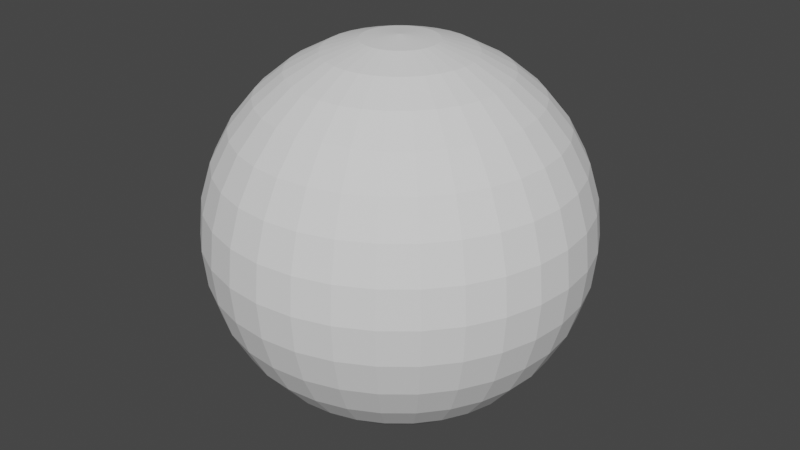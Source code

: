 # Source: EsferaReal.blend  (saved by Blender 3.6.13; exported with 4.5.12 LTS)
import bpy
from mathutils import Matrix  # noqa: F401  (used for matrix-valued properties, if any)

bpy.ops.wm.read_factory_settings(use_empty=True)
scene = bpy.context.scene
scene.name = 'Scene'

# ---- collections
col_collection = bpy.data.collections.new('Collection'); scene.collection.children.link(col_collection)

# ---- world
world_world = bpy.data.worlds.new('World'); scene.world = world_world
world_world.use_nodes = True; world_world.node_tree.nodes.clear()
_N = world_world.node_tree.nodes; _L = world_world.node_tree.links
n0 = _N.new('ShaderNodeOutputWorld'); n0.name = 'World Output'; n0.location = (300, 300)
n1 = _N.new('ShaderNodeBackground'); n1.name = 'Background'; n1.location = (10, 300)
n1.inputs[0].default_value = (0.05088, 0.05088, 0.05088, 1.0)
_L.new(n1.outputs[0], n0.inputs[0])
n0.is_active_output = True
world_world.color = (0.05088, 0.05088, 0.05088)
world_world.use_sun_shadow = False
world_world.sun_shadow_jitter_overblur = 0.0

# ---- meshes
me_esfera = bpy.data.meshes.new('Esfera')
me_esfera.from_pydata([(0.0, 0.5556, 0.8315), (0.0, 0.8315, 0.5556), (0.0, 0.9808, 0.1951), (0.0, 1.0, 0.0), (0.0, 0.9808, -0.1951), (0.0, 0.8315, -0.5556), (0.03806, 0.1913, 0.9808), (0.07466, 0.3753, 0.9239), (0.1084, 0.5449, 0.8315), (0.1379, 0.6935, 0.7071), (0.1622, 0.8155, 0.5556), (0.1802, 0.9061, 0.3827), (0.1913, 0.9619, 0.1951), (0.1951, 0.9808, 0.0), (0.1913, 0.9619, -0.1951), (0.1802, 0.9061, -0.3827), (0.1622, 0.8155, -0.5556), (0.1379, 0.6935, -0.7071), (0.1084, 0.5449, -0.8315), (0.07466, 0.3753, -0.9239), (0.03806, 0.1913, -0.9808), (0.07466, 0.1802, 0.9808), (0.1464, 0.3536, 0.9239), (0.2126, 0.5133, 0.8315), (0.2706, 0.6533, 0.7071), (0.3182, 0.7682, 0.5556), (0.3536, 0.8536, 0.3827), (0.3753, 0.9061, 0.1951), (0.3827, 0.9239, 0.0), (0.3753, 0.9061, -0.1951), (0.3536, 0.8536, -0.3827), (0.3182, 0.7682, -0.5556), (0.2706, 0.6533, -0.7071), (0.2126, 0.5133, -0.8315), (0.1464, 0.3536, -0.9239), (0.07466, 0.1802, -0.9808), (0.1084, 0.1622, 0.9808), (0.2126, 0.3182, 0.9239), (0.3087, 0.4619, 0.8315), (0.3928, 0.5879, 0.7071), (0.4619, 0.6913, 0.5556), (0.5133, 0.7682, 0.3827), (0.5449, 0.8155, 0.1951), (0.5556, 0.8315, 0.0), (0.5449, 0.8155, -0.1951), (0.5133, 0.7682, -0.3827), (0.4619, 0.6913, -0.5556), (0.3928, 0.5879, -0.7071), (0.3087, 0.4619, -0.8315), (0.2126, 0.3182, -0.9239), (0.1084, 0.1622, -0.9808), (0.1379, 0.1379, 0.9808), (0.2706, 0.2706, 0.9239), (0.3928, 0.3928, 0.8315), (0.5, 0.5, 0.7071), (0.5879, 0.5879, 0.5556), (0.6533, 0.6533, 0.3827), (0.6935, 0.6935, 0.1951), (0.7071, 0.7071, 0.0), (0.6935, 0.6935, -0.1951), (0.6533, 0.6533, -0.3827), (0.5879, 0.5879, -0.5556), (0.5, 0.5, -0.7071), (0.3928, 0.3928, -0.8315), (0.2706, 0.2706, -0.9239), (0.1379, 0.1379, -0.9808), (0.1622, 0.1084, 0.9808), (0.3182, 0.2126, 0.9239), (0.4619, 0.3087, 0.8315), (0.5879, 0.3928, 0.7071), (0.6913, 0.4619, 0.5556), (0.7682, 0.5133, 0.3827), (0.8155, 0.5449, 0.1951), (0.8315, 0.5556, 0.0), (0.8155, 0.5449, -0.1951), (0.7682, 0.5133, -0.3827), (0.6913, 0.4619, -0.5556), (0.5879, 0.3928, -0.7071), (0.4619, 0.3087, -0.8315), (0.3182, 0.2126, -0.9239), (0.1622, 0.1084, -0.9808), (0.0, 0.0, 1.0), (0.1802, 0.07466, 0.9808), (0.3536, 0.1464, 0.9239), (0.5133, 0.2126, 0.8315), (0.6533, 0.2706, 0.7071), (0.7682, 0.3182, 0.5556), (0.8536, 0.3536, 0.3827), (0.9061, 0.3753, 0.1951), (0.9239, 0.3827, 0.0), (0.9061, 0.3753, -0.1951), (0.8536, 0.3536, -0.3827), (0.7682, 0.3182, -0.5556), (0.6533, 0.2706, -0.7071), (0.5133, 0.2126, -0.8315), (0.3536, 0.1464, -0.9239), (0.1802, 0.07466, -0.9808), (0.1913, 0.03806, 0.9808), (0.3753, 0.07466, 0.9239), (0.5449, 0.1084, 0.8315), (0.6935, 0.1379, 0.7071), (0.8155, 0.1622, 0.5556), (0.9061, 0.1802, 0.3827), (0.9619, 0.1913, 0.1951), (0.9808, 0.1951, 0.0), (0.9619, 0.1913, -0.1951), (0.9061, 0.1802, -0.3827), (0.8155, 0.1622, -0.5556), (0.6935, 0.1379, -0.7071), (0.5449, 0.1084, -0.8315), (0.3753, 0.07466, -0.9239), (0.1913, 0.03806, -0.9808), (0.1951, -1.118e-08, 0.9808), (0.3827, -2.235e-08, 0.9239), (0.5556, -5.215e-08, 0.8315), (0.7071, 1.49e-08, 0.7071), (0.8315, -8.941e-08, 0.5556), (0.9239, 4.47e-08, 0.3827), (0.9808, -8.941e-08, 0.1951), (1.0, -1.639e-07, 0.0), (0.9808, -8.941e-08, -0.1951), (0.9239, 4.47e-08, -0.3827), (0.8315, -8.941e-08, -0.5556), (0.7071, 1.49e-08, -0.7071), (0.5556, -5.215e-08, -0.8315), (0.3827, -2.235e-08, -0.9239), (0.1951, -1.118e-08, -0.9808), (0.1913, -0.03806, 0.9808), (0.3753, -0.07466, 0.9239), (0.5449, -0.1084, 0.8315), (0.6935, -0.1379, 0.7071), (0.8155, -0.1622, 0.5556), (0.9061, -0.1802, 0.3827), (0.9619, -0.1913, 0.1951), (0.9808, -0.1951, 0.0), (0.9619, -0.1913, -0.1951), (0.9061, -0.1802, -0.3827), (0.8155, -0.1622, -0.5556), (0.6935, -0.1379, -0.7071), (0.5449, -0.1084, -0.8315), (0.3753, -0.07466, -0.9239), (0.1913, -0.03806, -0.9808), (0.1802, -0.07466, 0.9808), (0.3536, -0.1464, 0.9239), (0.5133, -0.2126, 0.8315), (0.6533, -0.2706, 0.7071), (0.7682, -0.3182, 0.5556), (0.8536, -0.3536, 0.3827), (0.9061, -0.3753, 0.1951), (0.9239, -0.3827, 0.0), (0.9061, -0.3753, -0.1951), (0.8536, -0.3536, -0.3827), (0.7682, -0.3182, -0.5556), (0.6533, -0.2706, -0.7071), (0.5133, -0.2126, -0.8315), (0.3536, -0.1464, -0.9239), (0.1802, -0.07466, -0.9808), (0.1622, -0.1084, 0.9808), (0.3182, -0.2126, 0.9239), (0.4619, -0.3087, 0.8315), (0.5879, -0.3928, 0.7071), (0.6913, -0.4619, 0.5556), (0.7682, -0.5133, 0.3827), (0.8155, -0.5449, 0.1951), (0.8315, -0.5556, 0.0), (0.8155, -0.5449, -0.1951), (0.7682, -0.5133, -0.3827), (0.6913, -0.4619, -0.5556), (0.5879, -0.3928, -0.7071), (0.4619, -0.3087, -0.8315), (0.3182, -0.2126, -0.9239), (0.1622, -0.1084, -0.9808), (0.1379, -0.1379, 0.9808), (0.2706, -0.2706, 0.9239), (0.3928, -0.3928, 0.8315), (0.5, -0.5, 0.7071), (0.5879, -0.5879, 0.5556), (0.6533, -0.6533, 0.3827), (0.6935, -0.6935, 0.1951), (0.7071, -0.7071, 0.0), (0.6935, -0.6935, -0.1951), (0.6533, -0.6533, -0.3827), (0.5879, -0.5879, -0.5556), (0.5, -0.5, -0.7071), (0.3928, -0.3928, -0.8315), (0.2706, -0.2706, -0.9239), (0.1379, -0.1379, -0.9808), (0.1084, -0.1622, 0.9808), (0.2126, -0.3182, 0.9239), (0.3087, -0.4619, 0.8315), (0.3928, -0.5879, 0.7071), (0.4619, -0.6913, 0.5556), (0.5133, -0.7682, 0.3827), (0.5449, -0.8155, 0.1951), (0.5556, -0.8315, 0.0), (0.5449, -0.8155, -0.1951), (0.5133, -0.7682, -0.3827), (0.4619, -0.6913, -0.5556), (0.3928, -0.5879, -0.7071), (0.3087, -0.4619, -0.8315), (0.2126, -0.3182, -0.9239), (0.1084, -0.1622, -0.9808), (0.07466, -0.1802, 0.9808), (0.1464, -0.3536, 0.9239), (0.2126, -0.5133, 0.8315), (0.2706, -0.6533, 0.7071), (0.3182, -0.7682, 0.5556), (0.3536, -0.8536, 0.3827), (0.3753, -0.9061, 0.1951), (0.3827, -0.9239, 0.0), (0.3753, -0.9061, -0.1951), (0.3536, -0.8536, -0.3827), (0.3182, -0.7682, -0.5556), (0.2706, -0.6533, -0.7071), (0.2126, -0.5133, -0.8315), (0.1464, -0.3536, -0.9239), (0.07466, -0.1802, -0.9808), (0.03806, -0.1913, 0.9808), (0.07466, -0.3753, 0.9239), (0.1084, -0.5449, 0.8315), (0.1379, -0.6935, 0.7071), (0.1622, -0.8155, 0.5556), (0.1802, -0.9061, 0.3827), (0.1913, -0.9619, 0.1951), (0.1951, -0.9808, 0.0), (0.1913, -0.9619, -0.1951), (0.1802, -0.9061, -0.3827), (0.1622, -0.8155, -0.5556), (0.1379, -0.6935, -0.7071), (0.1084, -0.5449, -0.8315), (0.07466, -0.3753, -0.9239), (0.03806, -0.1913, -0.9808), (-7.451e-09, -0.1951, 0.9808), (-5.215e-08, -0.3827, 0.9239), (-9.686e-08, -0.5556, 0.8315), (-1.49e-08, -0.7071, 0.7071), (-1.043e-07, -0.8315, 0.5556), (2.98e-08, -0.9239, 0.3827), (-1.341e-07, -0.9808, 0.1951), (-3.278e-07, -1.0, 0.0), (-1.341e-07, -0.9808, -0.1951), (2.98e-08, -0.9239, -0.3827), (-1.043e-07, -0.8315, -0.5556), (-1.49e-08, -0.7071, -0.7071), (-9.686e-08, -0.5556, -0.8315), (-5.215e-08, -0.3827, -0.9239), (-7.451e-09, -0.1951, -0.9808), (-0.03806, -0.1913, 0.9808), (-0.07466, -0.3753, 0.9239), (-0.1084, -0.5449, 0.8315), (-0.1379, -0.6935, 0.7071), (-0.1622, -0.8155, 0.5556), (-0.1802, -0.9061, 0.3827), (-0.1913, -0.9619, 0.1951), (-0.1951, -0.9808, 0.0), (-0.1913, -0.9619, -0.1951), (-0.1802, -0.9061, -0.3827), (-0.1622, -0.8155, -0.5556), (-0.1379, -0.6935, -0.7071), (-0.1084, -0.5449, -0.8315), (-0.07466, -0.3753, -0.9239), (-0.03806, -0.1913, -0.9808), (-0.07466, -0.1802, 0.9808), (-0.1464, -0.3536, 0.9239), (-0.2126, -0.5133, 0.8315), (-0.2706, -0.6533, 0.7071), (-0.3182, -0.7682, 0.5556), (-0.3536, -0.8536, 0.3827), (-0.3753, -0.9061, 0.1951), (-0.3827, -0.9239, 0.0), (-0.3753, -0.9061, -0.1951), (-0.3536, -0.8536, -0.3827), (-0.3182, -0.7682, -0.5556), (-0.2706, -0.6533, -0.7071), (-0.2126, -0.5133, -0.8315), (-0.1464, -0.3536, -0.9239), (-0.07466, -0.1802, -0.9808), (-0.1084, -0.1622, 0.9808), (-0.2126, -0.3182, 0.9239), (-0.3087, -0.4619, 0.8315), (-0.3928, -0.5879, 0.7071), (-0.4619, -0.6913, 0.5556), (-0.5133, -0.7682, 0.3827), (-0.5449, -0.8155, 0.1951), (-0.5556, -0.8315, 0.0), (-0.5449, -0.8155, -0.1951), (-0.5133, -0.7682, -0.3827), (-0.4619, -0.6913, -0.5556), (-0.3928, -0.5879, -0.7071), (-0.3087, -0.4619, -0.8315), (-0.2126, -0.3182, -0.9239), (-0.1084, -0.1622, -0.9808), (-0.1379, -0.1379, 0.9808), (-0.2706, -0.2706, 0.9239), (-0.3928, -0.3928, 0.8315), (-0.5, -0.5, 0.7071), (-0.5879, -0.5879, 0.5556), (-0.6533, -0.6533, 0.3827), (-0.6935, -0.6935, 0.1951), (-0.7071, -0.7071, 0.0), (-0.6935, -0.6935, -0.1951), (-0.6533, -0.6533, -0.3827), (-0.5879, -0.5879, -0.5556), (-0.5, -0.5, -0.7071), (-0.3928, -0.3928, -0.8315), (-0.2706, -0.2706, -0.9239), (-0.1379, -0.1379, -0.9808), (0.0, 0.0, -1.0), (-0.1622, -0.1084, 0.9808), (-0.3182, -0.2126, 0.9239), (-0.4619, -0.3087, 0.8315), (-0.5879, -0.3928, 0.7071), (-0.6913, -0.4619, 0.5556), (-0.7682, -0.5133, 0.3827), (-0.8155, -0.5449, 0.1951), (-0.8315, -0.5556, 0.0), (-0.8155, -0.5449, -0.1951), (-0.7682, -0.5133, -0.3827), (-0.6913, -0.4619, -0.5556), (-0.5879, -0.3928, -0.7071), (-0.4619, -0.3087, -0.8315), (-0.3182, -0.2126, -0.9239), (-0.1622, -0.1084, -0.9808), (-0.1802, -0.07466, 0.9808), (-0.3536, -0.1464, 0.9239), (-0.5133, -0.2126, 0.8315), (-0.6533, -0.2706, 0.7071), (-0.7682, -0.3182, 0.5556), (-0.8536, -0.3536, 0.3827), (-0.9061, -0.3753, 0.1951), (-0.9239, -0.3827, 0.0), (-0.9061, -0.3753, -0.1951), (-0.8536, -0.3536, -0.3827), (-0.7682, -0.3182, -0.5556), (-0.6533, -0.2706, -0.7071), (-0.5133, -0.2126, -0.8315), (-0.3536, -0.1464, -0.9239), (-0.1802, -0.07466, -0.9808), (-0.1913, -0.03806, 0.9808), (-0.3753, -0.07466, 0.9239), (-0.5449, -0.1084, 0.8315), (-0.6935, -0.1379, 0.7071), (-0.8155, -0.1622, 0.5556), (-0.9061, -0.1802, 0.3827), (-0.9619, -0.1913, 0.1951), (-0.9808, -0.1951, 0.0), (-0.9619, -0.1913, -0.1951), (-0.9061, -0.1802, -0.3827), (-0.8155, -0.1622, -0.5556), (-0.6935, -0.1379, -0.7071), (-0.5449, -0.1084, -0.8315), (-0.3753, -0.07466, -0.9239), (-0.1913, -0.03806, -0.9808), (-0.1951, 1.863e-08, 0.9808), (-0.3827, 5.215e-08, 0.9239), (-0.5556, 1.49e-07, 0.8315), (-0.7071, 2.98e-08, 0.7071), (-0.8315, 1.639e-07, 0.5556), (-0.9239, 1.49e-08, 0.3827), (-0.9808, 2.682e-07, 0.1951), (-1.0, 4.47e-07, 0.0), (-0.9808, 2.682e-07, -0.1951), (-0.9239, 1.49e-08, -0.3827), (-0.8315, 1.639e-07, -0.5556), (-0.7071, 2.98e-08, -0.7071), (-0.5556, 1.49e-07, -0.8315), (-0.3827, 5.215e-08, -0.9239), (-0.1951, 1.863e-08, -0.9808), (-0.1913, 0.03806, 0.9808), (-0.3753, 0.07466, 0.9239), (-0.5449, 0.1084, 0.8315), (-0.6935, 0.1379, 0.7071), (-0.8155, 0.1622, 0.5556), (-0.9061, 0.1802, 0.3827), (-0.9619, 0.1913, 0.1951), (-0.9808, 0.1951, 0.0), (-0.9619, 0.1913, -0.1951), (-0.9061, 0.1802, -0.3827), (-0.8155, 0.1622, -0.5556), (-0.6935, 0.1379, -0.7071), (-0.5449, 0.1084, -0.8315), (-0.3753, 0.07466, -0.9239), (-0.1913, 0.03806, -0.9808), (-0.1802, 0.07466, 0.9808), (-0.3536, 0.1464, 0.9239), (-0.5133, 0.2126, 0.8315), (-0.6533, 0.2706, 0.7071), (-0.7682, 0.3182, 0.5556), (-0.8536, 0.3536, 0.3827), (-0.9061, 0.3753, 0.1951), (-0.9239, 0.3827, 0.0), (-0.9061, 0.3753, -0.1951), (-0.8536, 0.3536, -0.3827), (-0.7682, 0.3182, -0.5556), (-0.6533, 0.2706, -0.7071), (-0.5133, 0.2126, -0.8315), (-0.3536, 0.1464, -0.9239), (-0.1802, 0.07466, -0.9808), (-0.1622, 0.1084, 0.9808), (-0.3182, 0.2126, 0.9239), (-0.4619, 0.3087, 0.8315), (-0.5879, 0.3928, 0.7071), (-0.6913, 0.4619, 0.5556), (-0.7682, 0.5133, 0.3827), (-0.8155, 0.5449, 0.1951), (-0.8315, 0.5556, 0.0), (-0.8155, 0.5449, -0.1951), (-0.7682, 0.5133, -0.3827), (-0.6913, 0.4619, -0.5556), (-0.5879, 0.3928, -0.7071), (-0.4619, 0.3087, -0.8315), (-0.3182, 0.2126, -0.9239), (-0.1622, 0.1084, -0.9808), (-0.1379, 0.1379, 0.9808), (-0.2706, 0.2706, 0.9239), (-0.3928, 0.3928, 0.8315), (-0.5, 0.5, 0.7071), (-0.5879, 0.5879, 0.5556), (-0.6533, 0.6533, 0.3827), (-0.6935, 0.6935, 0.1951), (-0.7071, 0.7071, 0.0), (-0.6935, 0.6935, -0.1951), (-0.6533, 0.6533, -0.3827), (-0.5879, 0.5879, -0.5556), (-0.5, 0.5, -0.7071), (-0.3928, 0.3928, -0.8315), (-0.2706, 0.2706, -0.9239), (-0.1379, 0.1379, -0.9808), (-0.1084, 0.1622, 0.9808), (-0.2126, 0.3182, 0.9239), (-0.3087, 0.4619, 0.8315), (-0.3928, 0.5879, 0.7071), (-0.4619, 0.6913, 0.5556), (-0.5133, 0.7682, 0.3827), (-0.5449, 0.8155, 0.1951), (-0.5556, 0.8315, 0.0), (-0.5449, 0.8155, -0.1951), (-0.5133, 0.7682, -0.3827), (-0.4619, 0.6913, -0.5556), (-0.3928, 0.5879, -0.7071), (-0.3087, 0.4619, -0.8315), (-0.2126, 0.3182, -0.9239), (-0.1084, 0.1622, -0.9808), (-0.07466, 0.1802, 0.9808), (-0.1464, 0.3536, 0.9239), (-0.2126, 0.5133, 0.8315), (-0.2706, 0.6533, 0.7071), (-0.3182, 0.7682, 0.5556), (-0.3536, 0.8536, 0.3827), (-0.3753, 0.9061, 0.1951), (-0.3827, 0.9239, 0.0), (-0.3753, 0.9061, -0.1951), (-0.3536, 0.8536, -0.3827), (-0.3182, 0.7682, -0.5556), (-0.2706, 0.6533, -0.7071), (-0.2126, 0.5133, -0.8315), (-0.1464, 0.3536, -0.9239), (-0.07466, 0.1802, -0.9808), (-0.03806, 0.1913, 0.9808), (-0.07466, 0.3753, 0.9239), (-0.1084, 0.5449, 0.8315), (-0.1379, 0.6935, 0.7071), (-0.1622, 0.8155, 0.5556), (-0.1802, 0.9061, 0.3827), (-0.1913, 0.9619, 0.1951), (-0.1951, 0.9808, 0.0), (-0.1913, 0.9619, -0.1951), (-0.1802, 0.9061, -0.3827), (-0.1622, 0.8155, -0.5556), (-0.1379, 0.6935, -0.7071), (-0.1084, 0.5449, -0.8315), (-0.07466, 0.3753, -0.9239), (-0.03806, 0.1913, -0.9808), (1.49e-08, 0.1951, 0.9808), (6.706e-08, 0.3827, 0.9239), (8.941e-08, 0.7071, 0.7071), (5.96e-08, 0.9239, 0.3827), (5.96e-08, 0.9239, -0.3827), (8.941e-08, 0.7071, -0.7071), (2.161e-07, 0.5556, -0.8315), (6.706e-08, 0.3827, -0.9239), (1.49e-08, 0.1951, -0.9808)], [], [(5, 477, 15, 16), (475, 0, 8, 9), (478, 5, 16, 17), (1, 475, 9, 10), (479, 478, 17, 18), (476, 1, 10, 11), (480, 479, 18, 19), (2, 476, 11, 12), (481, 480, 19, 20), (3, 2, 12, 13), (473, 81, 6), (307, 481, 20), (4, 3, 13, 14), (474, 473, 6, 7), (477, 4, 14, 15), (0, 474, 7, 8), (15, 14, 29, 30), (8, 7, 22, 23), (16, 15, 30, 31), (9, 8, 23, 24), (17, 16, 31, 32), (10, 9, 24, 25), (18, 17, 32, 33), (11, 10, 25, 26), (19, 18, 33, 34), (12, 11, 26, 27), (20, 19, 34, 35), (13, 12, 27, 28), (6, 81, 21), (307, 20, 35), (14, 13, 28, 29), (7, 6, 21, 22), (34, 33, 48, 49), (27, 26, 41, 42), (35, 34, 49, 50), (28, 27, 42, 43), (21, 81, 36), (307, 35, 50), (29, 28, 43, 44), (22, 21, 36, 37), (30, 29, 44, 45), (23, 22, 37, 38), (31, 30, 45, 46), (24, 23, 38, 39), (32, 31, 46, 47), (25, 24, 39, 40), (33, 32, 47, 48), (26, 25, 40, 41), (38, 37, 52, 53), (46, 45, 60, 61), (39, 38, 53, 54), (47, 46, 61, 62), (40, 39, 54, 55), (48, 47, 62, 63), (41, 40, 55, 56), (49, 48, 63, 64), (42, 41, 56, 57), (50, 49, 64, 65), (43, 42, 57, 58), (36, 81, 51), (307, 50, 65), (44, 43, 58, 59), (37, 36, 51, 52), (45, 44, 59, 60), (57, 56, 71, 72), (65, 64, 79, 80), (58, 57, 72, 73), (51, 81, 66), (307, 65, 80), (59, 58, 73, 74), (52, 51, 66, 67), (60, 59, 74, 75), (53, 52, 67, 68), (61, 60, 75, 76), (54, 53, 68, 69), (62, 61, 76, 77), (55, 54, 69, 70), (63, 62, 77, 78), (56, 55, 70, 71), (64, 63, 78, 79), (76, 75, 91, 92), (69, 68, 84, 85), (77, 76, 92, 93), (70, 69, 85, 86), (78, 77, 93, 94), (71, 70, 86, 87), (79, 78, 94, 95), (72, 71, 87, 88), (80, 79, 95, 96), (73, 72, 88, 89), (66, 81, 82), (307, 80, 96), (74, 73, 89, 90), (67, 66, 82, 83), (75, 74, 90, 91), (68, 67, 83, 84), (96, 95, 110, 111), (89, 88, 103, 104), (82, 81, 97), (307, 96, 111), (90, 89, 104, 105), (83, 82, 97, 98), (91, 90, 105, 106), (84, 83, 98, 99), (92, 91, 106, 107), (85, 84, 99, 100), (93, 92, 107, 108), (86, 85, 100, 101), (94, 93, 108, 109), (87, 86, 101, 102), (95, 94, 109, 110), (88, 87, 102, 103), (108, 107, 122, 123), (101, 100, 115, 116), (109, 108, 123, 124), (102, 101, 116, 117), (110, 109, 124, 125), (103, 102, 117, 118), (111, 110, 125, 126), (104, 103, 118, 119), (97, 81, 112), (307, 111, 126), (105, 104, 119, 120), (98, 97, 112, 113), (106, 105, 120, 121), (99, 98, 113, 114), (107, 106, 121, 122), (100, 99, 114, 115), (112, 81, 127), (307, 126, 141), (120, 119, 134, 135), (113, 112, 127, 128), (121, 120, 135, 136), (114, 113, 128, 129), (122, 121, 136, 137), (115, 114, 129, 130), (123, 122, 137, 138), (116, 115, 130, 131), (124, 123, 138, 139), (117, 116, 131, 132), (125, 124, 139, 140), (118, 117, 132, 133), (126, 125, 140, 141), (119, 118, 133, 134), (131, 130, 145, 146), (139, 138, 153, 154), (132, 131, 146, 147), (140, 139, 154, 155), (133, 132, 147, 148), (141, 140, 155, 156), (134, 133, 148, 149), (127, 81, 142), (307, 141, 156), (135, 134, 149, 150), (128, 127, 142, 143), (136, 135, 150, 151), (129, 128, 143, 144), (137, 136, 151, 152), (130, 129, 144, 145), (138, 137, 152, 153), (150, 149, 164, 165), (143, 142, 157, 158), (151, 150, 165, 166), (144, 143, 158, 159), (152, 151, 166, 167), (145, 144, 159, 160), (153, 152, 167, 168), (146, 145, 160, 161), (154, 153, 168, 169), (147, 146, 161, 162), (155, 154, 169, 170), (148, 147, 162, 163), (156, 155, 170, 171), (149, 148, 163, 164), (142, 81, 157), (307, 156, 171), (169, 168, 183, 184), (162, 161, 176, 177), (170, 169, 184, 185), (163, 162, 177, 178), (171, 170, 185, 186), (164, 163, 178, 179), (157, 81, 172), (307, 171, 186), (165, 164, 179, 180), (158, 157, 172, 173), (166, 165, 180, 181), (159, 158, 173, 174), (167, 166, 181, 182), (160, 159, 174, 175), (168, 167, 182, 183), (161, 160, 175, 176), (173, 172, 187, 188), (181, 180, 195, 196), (174, 173, 188, 189), (182, 181, 196, 197), (175, 174, 189, 190), (183, 182, 197, 198), (176, 175, 190, 191), (184, 183, 198, 199), (177, 176, 191, 192), (185, 184, 199, 200), (178, 177, 192, 193), (186, 185, 200, 201), (179, 178, 193, 194), (172, 81, 187), (307, 186, 201), (180, 179, 194, 195), (192, 191, 206, 207), (200, 199, 214, 215), (193, 192, 207, 208), (201, 200, 215, 216), (194, 193, 208, 209), (187, 81, 202), (307, 201, 216), (195, 194, 209, 210), (188, 187, 202, 203), (196, 195, 210, 211), (189, 188, 203, 204), (197, 196, 211, 212), (190, 189, 204, 205), (198, 197, 212, 213), (191, 190, 205, 206), (199, 198, 213, 214), (211, 210, 225, 226), (204, 203, 218, 219), (212, 211, 226, 227), (205, 204, 219, 220), (213, 212, 227, 228), (206, 205, 220, 221), (214, 213, 228, 229), (207, 206, 221, 222), (215, 214, 229, 230), (208, 207, 222, 223), (216, 215, 230, 231), (209, 208, 223, 224), (202, 81, 217), (307, 216, 231), (210, 209, 224, 225), (203, 202, 217, 218), (230, 229, 244, 245), (223, 222, 237, 238), (231, 230, 245, 246), (224, 223, 238, 239), (217, 81, 232), (307, 231, 246), (225, 224, 239, 240), (218, 217, 232, 233), (226, 225, 240, 241), (219, 218, 233, 234), (227, 226, 241, 242), (220, 219, 234, 235), (228, 227, 242, 243), (221, 220, 235, 236), (229, 228, 243, 244), (222, 221, 236, 237), (242, 241, 256, 257), (235, 234, 249, 250), (243, 242, 257, 258), (236, 235, 250, 251), (244, 243, 258, 259), (237, 236, 251, 252), (245, 244, 259, 260), (238, 237, 252, 253), (246, 245, 260, 261), (239, 238, 253, 254), (232, 81, 247), (307, 246, 261), (240, 239, 254, 255), (233, 232, 247, 248), (241, 240, 255, 256), (234, 233, 248, 249), (261, 260, 275, 276), (254, 253, 268, 269), (247, 81, 262), (307, 261, 276), (255, 254, 269, 270), (248, 247, 262, 263), (256, 255, 270, 271), (249, 248, 263, 264), (257, 256, 271, 272), (250, 249, 264, 265), (258, 257, 272, 273), (251, 250, 265, 266), (259, 258, 273, 274), (252, 251, 266, 267), (260, 259, 274, 275), (253, 252, 267, 268), (265, 264, 279, 280), (273, 272, 287, 288), (266, 265, 280, 281), (274, 273, 288, 289), (267, 266, 281, 282), (275, 274, 289, 290), (268, 267, 282, 283), (276, 275, 290, 291), (269, 268, 283, 284), (262, 81, 277), (307, 276, 291), (270, 269, 284, 285), (263, 262, 277, 278), (271, 270, 285, 286), (264, 263, 278, 279), (272, 271, 286, 287), (284, 283, 298, 299), (277, 81, 292), (307, 291, 306), (285, 284, 299, 300), (278, 277, 292, 293), (286, 285, 300, 301), (279, 278, 293, 294), (287, 286, 301, 302), (280, 279, 294, 295), (288, 287, 302, 303), (281, 280, 295, 296), (289, 288, 303, 304), (282, 281, 296, 297), (290, 289, 304, 305), (283, 282, 297, 298), (291, 290, 305, 306), (303, 302, 318, 319), (296, 295, 311, 312), (304, 303, 319, 320), (297, 296, 312, 313), (305, 304, 320, 321), (298, 297, 313, 314), (306, 305, 321, 322), (299, 298, 314, 315), (292, 81, 308), (307, 306, 322), (300, 299, 315, 316), (293, 292, 308, 309), (301, 300, 316, 317), (294, 293, 309, 310), (302, 301, 317, 318), (295, 294, 310, 311), (308, 81, 323), (307, 322, 337), (316, 315, 330, 331), (309, 308, 323, 324), (317, 316, 331, 332), (310, 309, 324, 325), (318, 317, 332, 333), (311, 310, 325, 326), (319, 318, 333, 334), (312, 311, 326, 327), (320, 319, 334, 335), (313, 312, 327, 328), (321, 320, 335, 336), (314, 313, 328, 329), (322, 321, 336, 337), (315, 314, 329, 330), (327, 326, 341, 342), (335, 334, 349, 350), (328, 327, 342, 343), (336, 335, 350, 351), (329, 328, 343, 344), (337, 336, 351, 352), (330, 329, 344, 345), (323, 81, 338), (307, 337, 352), (331, 330, 345, 346), (324, 323, 338, 339), (332, 331, 346, 347), (325, 324, 339, 340), (333, 332, 347, 348), (326, 325, 340, 341), (334, 333, 348, 349), (346, 345, 360, 361), (339, 338, 353, 354), (347, 346, 361, 362), (340, 339, 354, 355), (348, 347, 362, 363), (341, 340, 355, 356), (349, 348, 363, 364), (342, 341, 356, 357), (350, 349, 364, 365), (343, 342, 357, 358), (351, 350, 365, 366), (344, 343, 358, 359), (352, 351, 366, 367), (345, 344, 359, 360), (338, 81, 353), (307, 352, 367), (365, 364, 379, 380), (358, 357, 372, 373), (366, 365, 380, 381), (359, 358, 373, 374), (367, 366, 381, 382), (360, 359, 374, 375), (353, 81, 368), (307, 367, 382), (361, 360, 375, 376), (354, 353, 368, 369), (362, 361, 376, 377), (355, 354, 369, 370), (363, 362, 377, 378), (356, 355, 370, 371), (364, 363, 378, 379), (357, 356, 371, 372), (377, 376, 391, 392), (370, 369, 384, 385), (378, 377, 392, 393), (371, 370, 385, 386), (379, 378, 393, 394), (372, 371, 386, 387), (380, 379, 394, 395), (373, 372, 387, 388), (381, 380, 395, 396), (374, 373, 388, 389), (382, 381, 396, 397), (375, 374, 389, 390), (368, 81, 383), (307, 382, 397), (376, 375, 390, 391), (369, 368, 383, 384), (396, 395, 410, 411), (389, 388, 403, 404), (397, 396, 411, 412), (390, 389, 404, 405), (383, 81, 398), (307, 397, 412), (391, 390, 405, 406), (384, 383, 398, 399), (392, 391, 406, 407), (385, 384, 399, 400), (393, 392, 407, 408), (386, 385, 400, 401), (394, 393, 408, 409), (387, 386, 401, 402), (395, 394, 409, 410), (388, 387, 402, 403), (400, 399, 414, 415), (408, 407, 422, 423), (401, 400, 415, 416), (409, 408, 423, 424), (402, 401, 416, 417), (410, 409, 424, 425), (403, 402, 417, 418), (411, 410, 425, 426), (404, 403, 418, 419), (412, 411, 426, 427), (405, 404, 419, 420), (398, 81, 413), (307, 412, 427), (406, 405, 420, 421), (399, 398, 413, 414), (407, 406, 421, 422), (419, 418, 433, 434), (427, 426, 441, 442), (420, 419, 434, 435), (413, 81, 428), (307, 427, 442), (421, 420, 435, 436), (414, 413, 428, 429), (422, 421, 436, 437), (415, 414, 429, 430), (423, 422, 437, 438), (416, 415, 430, 431), (424, 423, 438, 439), (417, 416, 431, 432), (425, 424, 439, 440), (418, 417, 432, 433), (426, 425, 440, 441), (438, 437, 452, 453), (431, 430, 445, 446), (439, 438, 453, 454), (432, 431, 446, 447), (440, 439, 454, 455), (433, 432, 447, 448), (441, 440, 455, 456), (434, 433, 448, 449), (442, 441, 456, 457), (435, 434, 449, 450), (428, 81, 443), (307, 442, 457), (436, 435, 450, 451), (429, 428, 443, 444), (437, 436, 451, 452), (430, 429, 444, 445), (457, 456, 471, 472), (450, 449, 464, 465), (443, 81, 458), (307, 457, 472), (451, 450, 465, 466), (444, 443, 458, 459), (452, 451, 466, 467), (445, 444, 459, 460), (453, 452, 467, 468), (446, 445, 460, 461), (454, 453, 468, 469), (447, 446, 461, 462), (455, 454, 469, 470), (448, 447, 462, 463), (456, 455, 470, 471), (449, 448, 463, 464), (461, 460, 0, 475), (469, 468, 5, 478), (462, 461, 475, 1), (470, 469, 478, 479), (463, 462, 1, 476), (471, 470, 479, 480), (464, 463, 476, 2), (472, 471, 480, 481), (465, 464, 2, 3), (458, 81, 473), (307, 472, 481), (466, 465, 3, 4), (459, 458, 473, 474), (467, 466, 4, 477), (460, 459, 474, 0), (468, 467, 477, 5)])
_uv = me_esfera.uv_layers.new(name='MapaUV')
_uv.uv.foreach_set('vector', [0.08427, 0.2222, 0.03806, 0.3087, 0.04694, 0.3087, 0.09225, 0.2222, 0.1464, 0.8536, 0.2222, 0.9157, 0.2276, 0.9157, 0.1532, 0.8536, 0.1464, 0.1464, 0.08427, 0.2222, 0.09225, 0.2222, 0.1532, 0.1464, 0.08427, 0.7778, 0.1464, 0.8536, 0.1532, 0.8536, 0.09225, 0.7778, 0.2222, 0.08427, 0.1464, 0.1464, 0.1532, 0.1464, 0.2276, 0.08427, 0.03806, 0.6913, 0.08427, 0.7778, 0.09225, 0.7778, 0.04694, 0.6913, 0.3087, 0.03806, 0.2222, 0.08427, 0.2276, 0.08427, 0.3123, 0.03806, 0.009608, 0.5975, 0.03806, 0.6913, 0.04694, 0.6913, 0.01903, 0.5975, 0.4025, 0.009607, 0.3087, 0.03806, 0.3123, 0.03806, 0.4043, 0.009607, 0.0, 0.5, 0.009608, 0.5975, 0.01903, 0.5975, 0.009608, 0.5, 0.4025, 0.9904, 0.5, 1.0, 0.4043, 0.9904, 0.5, 0.0, 0.4025, 0.009607, 0.4043, 0.009607, 0.009608, 0.4025, 0.0, 0.5, 0.009608, 0.5, 0.01903, 0.4025, 0.3087, 0.9619, 0.4025, 0.9904, 0.4043, 0.9904, 0.3123, 0.9619, 0.03806, 0.3087, 0.009608, 0.4025, 0.01903, 0.4025, 0.04694, 0.3087, 0.2222, 0.9157, 0.3087, 0.9619, 0.3123, 0.9619, 0.2276, 0.9157, 0.04694, 0.3087, 0.01903, 0.4025, 0.04694, 0.4025, 0.07322, 0.3087, 0.2276, 0.9157, 0.3123, 0.9619, 0.3232, 0.9619, 0.2434, 0.9157, 0.09225, 0.2222, 0.04694, 0.3087, 0.07322, 0.3087, 0.1159, 0.2222, 0.1532, 0.8536, 0.2276, 0.9157, 0.2434, 0.9157, 0.1734, 0.8536, 0.1532, 0.1464, 0.09225, 0.2222, 0.1159, 0.2222, 0.1734, 0.1464, 0.09225, 0.7778, 0.1532, 0.8536, 0.1734, 0.8536, 0.1159, 0.7778, 0.2276, 0.08427, 0.1532, 0.1464, 0.1734, 0.1464, 0.2434, 0.08427, 0.04694, 0.6913, 0.09225, 0.7778, 0.1159, 0.7778, 0.07322, 0.6913, 0.3123, 0.03806, 0.2276, 0.08427, 0.2434, 0.08427, 0.3232, 0.03806, 0.01903, 0.5975, 0.04694, 0.6913, 0.07322, 0.6913, 0.04694, 0.5975, 0.4043, 0.009607, 0.3123, 0.03806, 0.3232, 0.03806, 0.4099, 0.009607, 0.009608, 0.5, 0.01903, 0.5975, 0.04694, 0.5975, 0.03806, 0.5, 0.4043, 0.9904, 0.5, 1.0, 0.4099, 0.9904, 0.5, 0.0, 0.4043, 0.009607, 0.4099, 0.009607, 0.01903, 0.4025, 0.009608, 0.5, 0.03806, 0.5, 0.04694, 0.4025, 0.3123, 0.9619, 0.4043, 0.9904, 0.4099, 0.9904, 0.3232, 0.9619, 0.3232, 0.03806, 0.2434, 0.08427, 0.269, 0.08427, 0.3409, 0.03806, 0.04694, 0.5975, 0.07322, 0.6913, 0.1159, 0.6913, 0.09225, 0.5975, 0.4099, 0.009607, 0.3232, 0.03806, 0.3409, 0.03806, 0.4189, 0.009607, 0.03806, 0.5, 0.04694, 0.5975, 0.09225, 0.5975, 0.08427, 0.5, 0.4099, 0.9904, 0.5, 1.0, 0.4189, 0.9904, 0.5, 0.0, 0.4099, 0.009607, 0.4189, 0.009607, 0.04694, 0.4025, 0.03806, 0.5, 0.08427, 0.5, 0.09225, 0.4025, 0.3232, 0.9619, 0.4099, 0.9904, 0.4189, 0.9904, 0.3409, 0.9619, 0.07322, 0.3087, 0.04694, 0.4025, 0.09225, 0.4025, 0.1159, 0.3087, 0.2434, 0.9157, 0.3232, 0.9619, 0.3409, 0.9619, 0.269, 0.9157, 0.1159, 0.2222, 0.07322, 0.3087, 0.1159, 0.3087, 0.1543, 0.2222, 0.1734, 0.8536, 0.2434, 0.9157, 0.269, 0.9157, 0.206, 0.8536, 0.1734, 0.1464, 0.1159, 0.2222, 0.1543, 0.2222, 0.206, 0.1464, 0.1159, 0.7778, 0.1734, 0.8536, 0.206, 0.8536, 0.1543, 0.7778, 0.2434, 0.08427, 0.1734, 0.1464, 0.206, 0.1464, 0.269, 0.08427, 0.07322, 0.6913, 0.1159, 0.7778, 0.1543, 0.7778, 0.1159, 0.6913, 0.269, 0.9157, 0.3409, 0.9619, 0.3647, 0.9619, 0.3036, 0.9157, 0.1543, 0.2222, 0.1159, 0.3087, 0.1734, 0.3087, 0.206, 0.2222, 0.206, 0.8536, 0.269, 0.9157, 0.3036, 0.9157, 0.25, 0.8536, 0.206, 0.1464, 0.1543, 0.2222, 0.206, 0.2222, 0.25, 0.1464, 0.1543, 0.7778, 0.206, 0.8536, 0.25, 0.8536, 0.206, 0.7778, 0.269, 0.08427, 0.206, 0.1464, 0.25, 0.1464, 0.3036, 0.08427, 0.1159, 0.6913, 0.1543, 0.7778, 0.206, 0.7778, 0.1734, 0.6913, 0.3409, 0.03806, 0.269, 0.08427, 0.3036, 0.08427, 0.3647, 0.03806, 0.09225, 0.5975, 0.1159, 0.6913, 0.1734, 0.6913, 0.1532, 0.5975, 0.4189, 0.009607, 0.3409, 0.03806, 0.3647, 0.03806, 0.431, 0.009607, 0.08427, 0.5, 0.09225, 0.5975, 0.1532, 0.5975, 0.1464, 0.5, 0.4189, 0.9904, 0.5, 1.0, 0.431, 0.9904, 0.5, 0.0, 0.4189, 0.009607, 0.431, 0.009607, 0.09225, 0.4025, 0.08427, 0.5, 0.1464, 0.5, 0.1532, 0.4025, 0.3409, 0.9619, 0.4189, 0.9904, 0.431, 0.9904, 0.3647, 0.9619, 0.1159, 0.3087, 0.09225, 0.4025, 0.1532, 0.4025, 0.1734, 0.3087, 0.1532, 0.5975, 0.1734, 0.6913, 0.2434, 0.6913, 0.2276, 0.5975, 0.431, 0.009607, 0.3647, 0.03806, 0.3937, 0.03806, 0.4458, 0.009607, 0.1464, 0.5, 0.1532, 0.5975, 0.2276, 0.5975, 0.2222, 0.5, 0.431, 0.9904, 0.5, 1.0, 0.4458, 0.9904, 0.5, 0.0, 0.431, 0.009607, 0.4458, 0.009607, 0.1532, 0.4025, 0.1464, 0.5, 0.2222, 0.5, 0.2276, 0.4025, 0.3647, 0.9619, 0.431, 0.9904, 0.4458, 0.9904, 0.3937, 0.9619, 0.1734, 0.3087, 0.1532, 0.4025, 0.2276, 0.4025, 0.2434, 0.3087, 0.3036, 0.9157, 0.3647, 0.9619, 0.3937, 0.9619, 0.3457, 0.9157, 0.206, 0.2222, 0.1734, 0.3087, 0.2434, 0.3087, 0.269, 0.2222, 0.25, 0.8536, 0.3036, 0.9157, 0.3457, 0.9157, 0.3036, 0.8536, 0.25, 0.1464, 0.206, 0.2222, 0.269, 0.2222, 0.3036, 0.1464, 0.206, 0.7778, 0.25, 0.8536, 0.3036, 0.8536, 0.269, 0.7778, 0.3036, 0.08427, 0.25, 0.1464, 0.3036, 0.1464, 0.3457, 0.08427, 0.1734, 0.6913, 0.206, 0.7778, 0.269, 0.7778, 0.2434, 0.6913, 0.3647, 0.03806, 0.3036, 0.08427, 0.3457, 0.08427, 0.3937, 0.03806, 0.269, 0.2222, 0.2434, 0.3087, 0.3232, 0.3087, 0.3409, 0.2222, 0.3036, 0.8536, 0.3457, 0.9157, 0.3937, 0.9157, 0.3647, 0.8536, 0.3036, 0.1464, 0.269, 0.2222, 0.3409, 0.2222, 0.3647, 0.1464, 0.269, 0.7778, 0.3036, 0.8536, 0.3647, 0.8536, 0.3409, 0.7778, 0.3457, 0.08427, 0.3036, 0.1464, 0.3647, 0.1464, 0.3937, 0.08427, 0.2434, 0.6913, 0.269, 0.7778, 0.3409, 0.7778, 0.3232, 0.6913, 0.3937, 0.03806, 0.3457, 0.08427, 0.3937, 0.08427, 0.4268, 0.03806, 0.2276, 0.5975, 0.2434, 0.6913, 0.3232, 0.6913, 0.3123, 0.5975, 0.4458, 0.009607, 0.3937, 0.03806, 0.4268, 0.03806, 0.4627, 0.009607, 0.2222, 0.5, 0.2276, 0.5975, 0.3123, 0.5975, 0.3087, 0.5, 0.4458, 0.9904, 0.5, 1.0, 0.4627, 0.9904, 0.5, 0.0, 0.4458, 0.009607, 0.4627, 0.009607, 0.2276, 0.4025, 0.2222, 0.5, 0.3087, 0.5, 0.3123, 0.4025, 0.3937, 0.9619, 0.4458, 0.9904, 0.4627, 0.9904, 0.4268, 0.9619, 0.2434, 0.3087, 0.2276, 0.4025, 0.3123, 0.4025, 0.3232, 0.3087, 0.3457, 0.9157, 0.3937, 0.9619, 0.4268, 0.9619, 0.3937, 0.9157, 0.4627, 0.009607, 0.4268, 0.03806, 0.4627, 0.03806, 0.481, 0.009607, 0.3087, 0.5, 0.3123, 0.5975, 0.4043, 0.5975, 0.4025, 0.5, 0.4627, 0.9904, 0.5, 1.0, 0.481, 0.9904, 0.5, 0.0, 0.4627, 0.009607, 0.481, 0.009607, 0.3123, 0.4025, 0.3087, 0.5, 0.4025, 0.5, 0.4043, 0.4025, 0.4268, 0.9619, 0.4627, 0.9904, 0.481, 0.9904, 0.4627, 0.9619, 0.3232, 0.3087, 0.3123, 0.4025, 0.4043, 0.4025, 0.4099, 0.3087, 0.3937, 0.9157, 0.4268, 0.9619, 0.4627, 0.9619, 0.4458, 0.9157, 0.3409, 0.2222, 0.3232, 0.3087, 0.4099, 0.3087, 0.4189, 0.2222, 0.3647, 0.8536, 0.3937, 0.9157, 0.4458, 0.9157, 0.431, 0.8536, 0.3647, 0.1464, 0.3409, 0.2222, 0.4189, 0.2222, 0.431, 0.1464, 0.3409, 0.7778, 0.3647, 0.8536, 0.431, 0.8536, 0.4189, 0.7778, 0.3937, 0.08427, 0.3647, 0.1464, 0.431, 0.1464, 0.4458, 0.08427, 0.3232, 0.6913, 0.3409, 0.7778, 0.4189, 0.7778, 0.4099, 0.6913, 0.4268, 0.03806, 0.3937, 0.08427, 0.4458, 0.08427, 0.4627, 0.03806, 0.3123, 0.5975, 0.3232, 0.6913, 0.4099, 0.6913, 0.4043, 0.5975, 0.431, 0.1464, 0.4189, 0.2222, 0.5, 0.2222, 0.5, 0.1464, 0.4189, 0.7778, 0.431, 0.8536, 0.5, 0.8536, 0.5, 0.7778, 0.4458, 0.08427, 0.431, 0.1464, 0.5, 0.1464, 0.5, 0.08427, 0.4099, 0.6913, 0.4189, 0.7778, 0.5, 0.7778, 0.5, 0.6913, 0.4627, 0.03806, 0.4458, 0.08427, 0.5, 0.08427, 0.5, 0.03806, 0.4043, 0.5975, 0.4099, 0.6913, 0.5, 0.6913, 0.5, 0.5975, 0.481, 0.009607, 0.4627, 0.03806, 0.5, 0.03806, 0.5, 0.009607, 0.4025, 0.5, 0.4043, 0.5975, 0.5, 0.5975, 0.5, 0.5, 0.481, 0.9904, 0.5, 1.0, 0.5, 0.9904, 0.5, 0.0, 0.481, 0.009607, 0.5, 0.009607, 0.4043, 0.4025, 0.4025, 0.5, 0.5, 0.5, 0.5, 0.4025, 0.4627, 0.9619, 0.481, 0.9904, 0.5, 0.9904, 0.5, 0.9619, 0.4099, 0.3087, 0.4043, 0.4025, 0.5, 0.4025, 0.5, 0.3087, 0.4458, 0.9157, 0.4627, 0.9619, 0.5, 0.9619, 0.5, 0.9157, 0.4189, 0.2222, 0.4099, 0.3087, 0.5, 0.3087, 0.5, 0.2222, 0.431, 0.8536, 0.4458, 0.9157, 0.5, 0.9157, 0.5, 0.8536, 0.5, 0.9904, 0.5, 1.0, 0.519, 0.9904, 0.5, 0.0, 0.5, 0.009607, 0.519, 0.009607, 0.5, 0.4025, 0.5, 0.5, 0.5975, 0.5, 0.5957, 0.4025, 0.5, 0.9619, 0.5, 0.9904, 0.519, 0.9904, 0.5373, 0.9619, 0.5, 0.3087, 0.5, 0.4025, 0.5957, 0.4025, 0.5901, 0.3087, 0.5, 0.9157, 0.5, 0.9619, 0.5373, 0.9619, 0.5542, 0.9157, 0.5, 0.2222, 0.5, 0.3087, 0.5901, 0.3087, 0.5811, 0.2222, 0.5, 0.8536, 0.5, 0.9157, 0.5542, 0.9157, 0.569, 0.8536, 0.5, 0.1464, 0.5, 0.2222, 0.5811, 0.2222, 0.569, 0.1464, 0.5, 0.7778, 0.5, 0.8536, 0.569, 0.8536, 0.5811, 0.7778, 0.5, 0.08427, 0.5, 0.1464, 0.569, 0.1464, 0.5542, 0.08427, 0.5, 0.6913, 0.5, 0.7778, 0.5811, 0.7778, 0.5901, 0.6913, 0.5, 0.03806, 0.5, 0.08427, 0.5542, 0.08427, 0.5373, 0.03806, 0.5, 0.5975, 0.5, 0.6913, 0.5901, 0.6913, 0.5957, 0.5975, 0.5, 0.009607, 0.5, 0.03806, 0.5373, 0.03806, 0.519, 0.009607, 0.5, 0.5, 0.5, 0.5975, 0.5957, 0.5975, 0.5975, 0.5, 0.5811, 0.7778, 0.569, 0.8536, 0.6353, 0.8536, 0.6591, 0.7778, 0.5542, 0.08427, 0.569, 0.1464, 0.6353, 0.1464, 0.6063, 0.08427, 0.5901, 0.6913, 0.5811, 0.7778, 0.6591, 0.7778, 0.6768, 0.6913, 0.5373, 0.03806, 0.5542, 0.08427, 0.6063, 0.08427, 0.5732, 0.03806, 0.5957, 0.5975, 0.5901, 0.6913, 0.6768, 0.6913, 0.6877, 0.5975, 0.519, 0.009607, 0.5373, 0.03806, 0.5732, 0.03806, 0.5373, 0.009607, 0.5975, 0.5, 0.5957, 0.5975, 0.6877, 0.5975, 0.6913, 0.5, 0.519, 0.9904, 0.5, 1.0, 0.5373, 0.9904, 0.5, 0.0, 0.519, 0.009607, 0.5373, 0.009607, 0.5957, 0.4025, 0.5975, 0.5, 0.6913, 0.5, 0.6877, 0.4025, 0.5373, 0.9619, 0.519, 0.9904, 0.5373, 0.9904, 0.5732, 0.9619, 0.5901, 0.3087, 0.5957, 0.4025, 0.6877, 0.4025, 0.6768, 0.3087, 0.5542, 0.9157, 0.5373, 0.9619, 0.5732, 0.9619, 0.6063, 0.9157, 0.5811, 0.2222, 0.5901, 0.3087, 0.6768, 0.3087, 0.6591, 0.2222, 0.569, 0.8536, 0.5542, 0.9157, 0.6063, 0.9157, 0.6353, 0.8536, 0.569, 0.1464, 0.5811, 0.2222, 0.6591, 0.2222, 0.6353, 0.1464, 0.6877, 0.4025, 0.6913, 0.5, 0.7778, 0.5, 0.7724, 0.4025, 0.5732, 0.9619, 0.5373, 0.9904, 0.5542, 0.9904, 0.6063, 0.9619, 0.6768, 0.3087, 0.6877, 0.4025, 0.7724, 0.4025, 0.7566, 0.3087, 0.6063, 0.9157, 0.5732, 0.9619, 0.6063, 0.9619, 0.6543, 0.9157, 0.6591, 0.2222, 0.6768, 0.3087, 0.7566, 0.3087, 0.731, 0.2222, 0.6353, 0.8536, 0.6063, 0.9157, 0.6543, 0.9157, 0.6964, 0.8536, 0.6353, 0.1464, 0.6591, 0.2222, 0.731, 0.2222, 0.6964, 0.1464, 0.6591, 0.7778, 0.6353, 0.8536, 0.6964, 0.8536, 0.731, 0.7778, 0.6063, 0.08427, 0.6353, 0.1464, 0.6964, 0.1464, 0.6543, 0.08427, 0.6768, 0.6913, 0.6591, 0.7778, 0.731, 0.7778, 0.7566, 0.6913, 0.5732, 0.03806, 0.6063, 0.08427, 0.6543, 0.08427, 0.6063, 0.03806, 0.6877, 0.5975, 0.6768, 0.6913, 0.7566, 0.6913, 0.7724, 0.5975, 0.5373, 0.009607, 0.5732, 0.03806, 0.6063, 0.03806, 0.5542, 0.009607, 0.6913, 0.5, 0.6877, 0.5975, 0.7724, 0.5975, 0.7778, 0.5, 0.5373, 0.9904, 0.5, 1.0, 0.5542, 0.9904, 0.5, 0.0, 0.5373, 0.009607, 0.5542, 0.009607, 0.6543, 0.08427, 0.6964, 0.1464, 0.75, 0.1464, 0.6964, 0.08427, 0.7566, 0.6913, 0.731, 0.7778, 0.794, 0.7778, 0.8266, 0.6913, 0.6063, 0.03806, 0.6543, 0.08427, 0.6964, 0.08427, 0.6353, 0.03806, 0.7724, 0.5975, 0.7566, 0.6913, 0.8266, 0.6913, 0.8468, 0.5975, 0.5542, 0.009607, 0.6063, 0.03806, 0.6353, 0.03806, 0.569, 0.009607, 0.7778, 0.5, 0.7724, 0.5975, 0.8468, 0.5975, 0.8536, 0.5, 0.5542, 0.9904, 0.5, 1.0, 0.569, 0.9904, 0.5, 0.0, 0.5542, 0.009607, 0.569, 0.009607, 0.7724, 0.4025, 0.7778, 0.5, 0.8536, 0.5, 0.8468, 0.4025, 0.6063, 0.9619, 0.5542, 0.9904, 0.569, 0.9904, 0.6353, 0.9619, 0.7566, 0.3087, 0.7724, 0.4025, 0.8468, 0.4025, 0.8266, 0.3087, 0.6543, 0.9157, 0.6063, 0.9619, 0.6353, 0.9619, 0.6964, 0.9157, 0.731, 0.2222, 0.7566, 0.3087, 0.8266, 0.3087, 0.794, 0.2222, 0.6964, 0.8536, 0.6543, 0.9157, 0.6964, 0.9157, 0.75, 0.8536, 0.6964, 0.1464, 0.731, 0.2222, 0.794, 0.2222, 0.75, 0.1464, 0.731, 0.7778, 0.6964, 0.8536, 0.75, 0.8536, 0.794, 0.7778, 0.6353, 0.9619, 0.569, 0.9904, 0.5811, 0.9904, 0.6591, 0.9619, 0.8266, 0.3087, 0.8468, 0.4025, 0.9077, 0.4025, 0.8841, 0.3087, 0.6964, 0.9157, 0.6353, 0.9619, 0.6591, 0.9619, 0.731, 0.9157, 0.794, 0.2222, 0.8266, 0.3087, 0.8841, 0.3087, 0.8457, 0.2222, 0.75, 0.8536, 0.6964, 0.9157, 0.731, 0.9157, 0.794, 0.8536, 0.75, 0.1464, 0.794, 0.2222, 0.8457, 0.2222, 0.794, 0.1464, 0.794, 0.7778, 0.75, 0.8536, 0.794, 0.8536, 0.8457, 0.7778, 0.6964, 0.08427, 0.75, 0.1464, 0.794, 0.1464, 0.731, 0.08427, 0.8266, 0.6913, 0.794, 0.7778, 0.8457, 0.7778, 0.8841, 0.6913, 0.6353, 0.03806, 0.6964, 0.08427, 0.731, 0.08427, 0.6591, 0.03806, 0.8468, 0.5975, 0.8266, 0.6913, 0.8841, 0.6913, 0.9077, 0.5975, 0.569, 0.009607, 0.6353, 0.03806, 0.6591, 0.03806, 0.5811, 0.009607, 0.8536, 0.5, 0.8468, 0.5975, 0.9077, 0.5975, 0.9157, 0.5, 0.569, 0.9904, 0.5, 1.0, 0.5811, 0.9904, 0.5, 0.0, 0.569, 0.009607, 0.5811, 0.009607, 0.8468, 0.4025, 0.8536, 0.5, 0.9157, 0.5, 0.9077, 0.4025, 0.8841, 0.6913, 0.8457, 0.7778, 0.8841, 0.7778, 0.9268, 0.6913, 0.6591, 0.03806, 0.731, 0.08427, 0.7566, 0.08427, 0.6768, 0.03806, 0.9077, 0.5975, 0.8841, 0.6913, 0.9268, 0.6913, 0.9531, 0.5975, 0.5811, 0.009607, 0.6591, 0.03806, 0.6768, 0.03806, 0.5901, 0.009607, 0.9157, 0.5, 0.9077, 0.5975, 0.9531, 0.5975, 0.9619, 0.5, 0.5811, 0.9904, 0.5, 1.0, 0.5901, 0.9904, 0.5, 0.0, 0.5811, 0.009607, 0.5901, 0.009607, 0.9077, 0.4025, 0.9157, 0.5, 0.9619, 0.5, 0.9531, 0.4025, 0.6591, 0.9619, 0.5811, 0.9904, 0.5901, 0.9904, 0.6768, 0.9619, 0.8841, 0.3087, 0.9077, 0.4025, 0.9531, 0.4025, 0.9268, 0.3087, 0.731, 0.9157, 0.6591, 0.9619, 0.6768, 0.9619, 0.7566, 0.9157, 0.8457, 0.2222, 0.8841, 0.3087, 0.9268, 0.3087, 0.8841, 0.2222, 0.794, 0.8536, 0.731, 0.9157, 0.7566, 0.9157, 0.8266, 0.8536, 0.794, 0.1464, 0.8457, 0.2222, 0.8841, 0.2222, 0.8266, 0.1464, 0.8457, 0.7778, 0.794, 0.8536, 0.8266, 0.8536, 0.8841, 0.7778, 0.731, 0.08427, 0.794, 0.1464, 0.8266, 0.1464, 0.7566, 0.08427, 0.9268, 0.3087, 0.9531, 0.4025, 0.981, 0.4025, 0.9531, 0.3087, 0.7566, 0.9157, 0.6768, 0.9619, 0.6877, 0.9619, 0.7724, 0.9157, 0.8841, 0.2222, 0.9268, 0.3087, 0.9531, 0.3087, 0.9077, 0.2222, 0.8266, 0.8536, 0.7566, 0.9157, 0.7724, 0.9157, 0.8468, 0.8536, 0.8266, 0.1464, 0.8841, 0.2222, 0.9077, 0.2222, 0.8468, 0.1464, 0.8841, 0.7778, 0.8266, 0.8536, 0.8468, 0.8536, 0.9077, 0.7778, 0.7566, 0.08427, 0.8266, 0.1464, 0.8468, 0.1464, 0.7724, 0.08427, 0.9268, 0.6913, 0.8841, 0.7778, 0.9077, 0.7778, 0.9531, 0.6913, 0.6768, 0.03806, 0.7566, 0.08427, 0.7724, 0.08427, 0.6877, 0.03806, 0.9531, 0.5975, 0.9268, 0.6913, 0.9531, 0.6913, 0.981, 0.5975, 0.5901, 0.009607, 0.6768, 0.03806, 0.6877, 0.03806, 0.5957, 0.009607, 0.9619, 0.5, 0.9531, 0.5975, 0.981, 0.5975, 0.9904, 0.5, 0.5901, 0.9904, 0.5, 1.0, 0.5957, 0.9904, 0.5, 0.0, 0.5901, 0.009607, 0.5957, 0.009607, 0.9531, 0.4025, 0.9619, 0.5, 0.9904, 0.5, 0.981, 0.4025, 0.6768, 0.9619, 0.5901, 0.9904, 0.5957, 0.9904, 0.6877, 0.9619, 0.6877, 0.03806, 0.7724, 0.08427, 0.7778, 0.08427, 0.6913, 0.03806, 0.981, 0.5975, 0.9531, 0.6913, 0.9619, 0.6913, 0.9904, 0.5975, 0.5957, 0.009607, 0.6877, 0.03806, 0.6913, 0.03806, 0.5975, 0.009607, 0.9904, 0.5, 0.981, 0.5975, 0.9904, 0.5975, 1.0, 0.5, 0.5957, 0.9904, 0.5, 1.0, 0.5975, 0.9904, 0.5, 0.0, 0.5957, 0.009607, 0.5975, 0.009607, 0.981, 0.4025, 0.9904, 0.5, 1.0, 0.5, 0.9904, 0.4025, 0.6877, 0.9619, 0.5957, 0.9904, 0.5975, 0.9904, 0.6913, 0.9619, 0.9531, 0.3087, 0.981, 0.4025, 0.9904, 0.4025, 0.9619, 0.3087, 0.7724, 0.9157, 0.6877, 0.9619, 0.6913, 0.9619, 0.7778, 0.9157, 0.9077, 0.2222, 0.9531, 0.3087, 0.9619, 0.3087, 0.9157, 0.2222, 0.8468, 0.8536, 0.7724, 0.9157, 0.7778, 0.9157, 0.8536, 0.8536, 0.8468, 0.1464, 0.9077, 0.2222, 0.9157, 0.2222, 0.8536, 0.1464, 0.9077, 0.7778, 0.8468, 0.8536, 0.8536, 0.8536, 0.9157, 0.7778, 0.7724, 0.08427, 0.8468, 0.1464, 0.8536, 0.1464, 0.7778, 0.08427, 0.9531, 0.6913, 0.9077, 0.7778, 0.9157, 0.7778, 0.9619, 0.6913, 0.9157, 0.2222, 0.9619, 0.3087, 0.9531, 0.3087, 0.9077, 0.2222, 0.8536, 0.8536, 0.7778, 0.9157, 0.7724, 0.9157, 0.8468, 0.8536, 0.8536, 0.1464, 0.9157, 0.2222, 0.9077, 0.2222, 0.8468, 0.1464, 0.9157, 0.7778, 0.8536, 0.8536, 0.8468, 0.8536, 0.9077, 0.7778, 0.7778, 0.08427, 0.8536, 0.1464, 0.8468, 0.1464, 0.7724, 0.08427, 0.9619, 0.6913, 0.9157, 0.7778, 0.9077, 0.7778, 0.9531, 0.6913, 0.6913, 0.03806, 0.7778, 0.08427, 0.7724, 0.08427, 0.6877, 0.03806, 0.9904, 0.5975, 0.9619, 0.6913, 0.9531, 0.6913, 0.981, 0.5975, 0.5975, 0.009607, 0.6913, 0.03806, 0.6877, 0.03806, 0.5957, 0.009607, 1.0, 0.5, 0.9904, 0.5975, 0.981, 0.5975, 0.9904, 0.5, 0.5975, 0.9904, 0.5, 1.0, 0.5957, 0.9904, 0.5, 0.0, 0.5975, 0.009607, 0.5957, 0.009607, 0.9904, 0.4025, 1.0, 0.5, 0.9904, 0.5, 0.981, 0.4025, 0.6913, 0.9619, 0.5975, 0.9904, 0.5957, 0.9904, 0.6877, 0.9619, 0.9619, 0.3087, 0.9904, 0.4025, 0.981, 0.4025, 0.9531, 0.3087, 0.7778, 0.9157, 0.6913, 0.9619, 0.6877, 0.9619, 0.7724, 0.9157, 0.5957, 0.009607, 0.6877, 0.03806, 0.6768, 0.03806, 0.5901, 0.009607, 0.9904, 0.5, 0.981, 0.5975, 0.9531, 0.5975, 0.9619, 0.5, 0.5957, 0.9904, 0.5, 1.0, 0.5901, 0.9904, 0.5, 0.0, 0.5957, 0.009607, 0.5901, 0.009607, 0.981, 0.4025, 0.9904, 0.5, 0.9619, 0.5, 0.9531, 0.4025, 0.6877, 0.9619, 0.5957, 0.9904, 0.5901, 0.9904, 0.6768, 0.9619, 0.9531, 0.3087, 0.981, 0.4025, 0.9531, 0.4025, 0.9268, 0.3087, 0.7724, 0.9157, 0.6877, 0.9619, 0.6768, 0.9619, 0.7566, 0.9157, 0.9077, 0.2222, 0.9531, 0.3087, 0.9268, 0.3087, 0.8841, 0.2222, 0.8468, 0.8536, 0.7724, 0.9157, 0.7566, 0.9157, 0.8266, 0.8536, 0.8468, 0.1464, 0.9077, 0.2222, 0.8841, 0.2222, 0.8266, 0.1464, 0.9077, 0.7778, 0.8468, 0.8536, 0.8266, 0.8536, 0.8841, 0.7778, 0.7724, 0.08427, 0.8468, 0.1464, 0.8266, 0.1464, 0.7566, 0.08427, 0.9531, 0.6913, 0.9077, 0.7778, 0.8841, 0.7778, 0.9268, 0.6913, 0.6877, 0.03806, 0.7724, 0.08427, 0.7566, 0.08427, 0.6768, 0.03806, 0.981, 0.5975, 0.9531, 0.6913, 0.9268, 0.6913, 0.9531, 0.5975, 0.8266, 0.8536, 0.7566, 0.9157, 0.731, 0.9157, 0.794, 0.8536, 0.8266, 0.1464, 0.8841, 0.2222, 0.8457, 0.2222, 0.794, 0.1464, 0.8841, 0.7778, 0.8266, 0.8536, 0.794, 0.8536, 0.8457, 0.7778, 0.7566, 0.08427, 0.8266, 0.1464, 0.794, 0.1464, 0.731, 0.08427, 0.9268, 0.6913, 0.8841, 0.7778, 0.8457, 0.7778, 0.8841, 0.6913, 0.6768, 0.03806, 0.7566, 0.08427, 0.731, 0.08427, 0.6591, 0.03806, 0.9531, 0.5975, 0.9268, 0.6913, 0.8841, 0.6913, 0.9077, 0.5975, 0.5901, 0.009607, 0.6768, 0.03806, 0.6591, 0.03806, 0.5811, 0.009607, 0.9619, 0.5, 0.9531, 0.5975, 0.9077, 0.5975, 0.9157, 0.5, 0.5901, 0.9904, 0.5, 1.0, 0.5811, 0.9904, 0.5, 0.0, 0.5901, 0.009607, 0.5811, 0.009607, 0.9531, 0.4025, 0.9619, 0.5, 0.9157, 0.5, 0.9077, 0.4025, 0.6768, 0.9619, 0.5901, 0.9904, 0.5811, 0.9904, 0.6591, 0.9619, 0.9268, 0.3087, 0.9531, 0.4025, 0.9077, 0.4025, 0.8841, 0.3087, 0.7566, 0.9157, 0.6768, 0.9619, 0.6591, 0.9619, 0.731, 0.9157, 0.8841, 0.2222, 0.9268, 0.3087, 0.8841, 0.3087, 0.8457, 0.2222, 0.9157, 0.5, 0.9077, 0.5975, 0.8468, 0.5975, 0.8536, 0.5, 0.5811, 0.9904, 0.5, 1.0, 0.569, 0.9904, 0.5, 0.0, 0.5811, 0.009607, 0.569, 0.009607, 0.9077, 0.4025, 0.9157, 0.5, 0.8536, 0.5, 0.8468, 0.4025, 0.6591, 0.9619, 0.5811, 0.9904, 0.569, 0.9904, 0.6353, 0.9619, 0.8841, 0.3087, 0.9077, 0.4025, 0.8468, 0.4025, 0.8266, 0.3087, 0.731, 0.9157, 0.6591, 0.9619, 0.6353, 0.9619, 0.6964, 0.9157, 0.8457, 0.2222, 0.8841, 0.3087, 0.8266, 0.3087, 0.794, 0.2222, 0.794, 0.8536, 0.731, 0.9157, 0.6964, 0.9157, 0.75, 0.8536, 0.794, 0.1464, 0.8457, 0.2222, 0.794, 0.2222, 0.75, 0.1464, 0.8457, 0.7778, 0.794, 0.8536, 0.75, 0.8536, 0.794, 0.7778, 0.731, 0.08427, 0.794, 0.1464, 0.75, 0.1464, 0.6964, 0.08427, 0.8841, 0.6913, 0.8457, 0.7778, 0.794, 0.7778, 0.8266, 0.6913, 0.6591, 0.03806, 0.731, 0.08427, 0.6964, 0.08427, 0.6353, 0.03806, 0.9077, 0.5975, 0.8841, 0.6913, 0.8266, 0.6913, 0.8468, 0.5975, 0.5811, 0.009607, 0.6591, 0.03806, 0.6353, 0.03806, 0.569, 0.009607, 0.75, 0.1464, 0.794, 0.2222, 0.731, 0.2222, 0.6964, 0.1464, 0.794, 0.7778, 0.75, 0.8536, 0.6964, 0.8536, 0.731, 0.7778, 0.6964, 0.08427, 0.75, 0.1464, 0.6964, 0.1464, 0.6543, 0.08427, 0.8266, 0.6913, 0.794, 0.7778, 0.731, 0.7778, 0.7566, 0.6913, 0.6353, 0.03806, 0.6964, 0.08427, 0.6543, 0.08427, 0.6063, 0.03806, 0.8468, 0.5975, 0.8266, 0.6913, 0.7566, 0.6913, 0.7724, 0.5975, 0.569, 0.009607, 0.6353, 0.03806, 0.6063, 0.03806, 0.5542, 0.009607, 0.8536, 0.5, 0.8468, 0.5975, 0.7724, 0.5975, 0.7778, 0.5, 0.569, 0.9904, 0.5, 1.0, 0.5542, 0.9904, 0.5, 0.0, 0.569, 0.009607, 0.5542, 0.009607, 0.8468, 0.4025, 0.8536, 0.5, 0.7778, 0.5, 0.7724, 0.4025, 0.6353, 0.9619, 0.569, 0.9904, 0.5542, 0.9904, 0.6063, 0.9619, 0.8266, 0.3087, 0.8468, 0.4025, 0.7724, 0.4025, 0.7566, 0.3087, 0.6964, 0.9157, 0.6353, 0.9619, 0.6063, 0.9619, 0.6543, 0.9157, 0.794, 0.2222, 0.8266, 0.3087, 0.7566, 0.3087, 0.731, 0.2222, 0.75, 0.8536, 0.6964, 0.9157, 0.6543, 0.9157, 0.6964, 0.8536, 0.5542, 0.9904, 0.5, 1.0, 0.5373, 0.9904, 0.5, 0.0, 0.5542, 0.009607, 0.5373, 0.009607, 0.7724, 0.4025, 0.7778, 0.5, 0.6913, 0.5, 0.6877, 0.4025, 0.6063, 0.9619, 0.5542, 0.9904, 0.5373, 0.9904, 0.5732, 0.9619, 0.7566, 0.3087, 0.7724, 0.4025, 0.6877, 0.4025, 0.6768, 0.3087, 0.6543, 0.9157, 0.6063, 0.9619, 0.5732, 0.9619, 0.6063, 0.9157, 0.731, 0.2222, 0.7566, 0.3087, 0.6768, 0.3087, 0.6591, 0.2222, 0.6964, 0.8536, 0.6543, 0.9157, 0.6063, 0.9157, 0.6353, 0.8536, 0.6964, 0.1464, 0.731, 0.2222, 0.6591, 0.2222, 0.6353, 0.1464, 0.731, 0.7778, 0.6964, 0.8536, 0.6353, 0.8536, 0.6591, 0.7778, 0.6543, 0.08427, 0.6964, 0.1464, 0.6353, 0.1464, 0.6063, 0.08427, 0.7566, 0.6913, 0.731, 0.7778, 0.6591, 0.7778, 0.6768, 0.6913, 0.6063, 0.03806, 0.6543, 0.08427, 0.6063, 0.08427, 0.5732, 0.03806, 0.7724, 0.5975, 0.7566, 0.6913, 0.6768, 0.6913, 0.6877, 0.5975, 0.5542, 0.009607, 0.6063, 0.03806, 0.5732, 0.03806, 0.5373, 0.009607, 0.7778, 0.5, 0.7724, 0.5975, 0.6877, 0.5975, 0.6913, 0.5, 0.6591, 0.7778, 0.6353, 0.8536, 0.569, 0.8536, 0.5811, 0.7778, 0.6063, 0.08427, 0.6353, 0.1464, 0.569, 0.1464, 0.5542, 0.08427, 0.6768, 0.6913, 0.6591, 0.7778, 0.5811, 0.7778, 0.5901, 0.6913, 0.5732, 0.03806, 0.6063, 0.08427, 0.5542, 0.08427, 0.5373, 0.03806, 0.6877, 0.5975, 0.6768, 0.6913, 0.5901, 0.6913, 0.5957, 0.5975, 0.5373, 0.009607, 0.5732, 0.03806, 0.5373, 0.03806, 0.519, 0.009607, 0.6913, 0.5, 0.6877, 0.5975, 0.5957, 0.5975, 0.5975, 0.5, 0.5373, 0.9904, 0.5, 1.0, 0.519, 0.9904, 0.5, 0.0, 0.5373, 0.009607, 0.519, 0.009607, 0.6877, 0.4025, 0.6913, 0.5, 0.5975, 0.5, 0.5957, 0.4025, 0.5732, 0.9619, 0.5373, 0.9904, 0.519, 0.9904, 0.5373, 0.9619, 0.6768, 0.3087, 0.6877, 0.4025, 0.5957, 0.4025, 0.5901, 0.3087, 0.6063, 0.9157, 0.5732, 0.9619, 0.5373, 0.9619, 0.5542, 0.9157, 0.6591, 0.2222, 0.6768, 0.3087, 0.5901, 0.3087, 0.5811, 0.2222, 0.6353, 0.8536, 0.6063, 0.9157, 0.5542, 0.9157, 0.569, 0.8536, 0.6353, 0.1464, 0.6591, 0.2222, 0.5811, 0.2222, 0.569, 0.1464, 0.5957, 0.4025, 0.5975, 0.5, 0.5, 0.5, 0.5, 0.4025, 0.5373, 0.9619, 0.519, 0.9904, 0.5, 0.9904, 0.5, 0.9619, 0.5901, 0.3087, 0.5957, 0.4025, 0.5, 0.4025, 0.5, 0.3087, 0.5542, 0.9157, 0.5373, 0.9619, 0.5, 0.9619, 0.5, 0.9157, 0.5811, 0.2222, 0.5901, 0.3087, 0.5, 0.3087, 0.5, 0.2222, 0.569, 0.8536, 0.5542, 0.9157, 0.5, 0.9157, 0.5, 0.8536, 0.569, 0.1464, 0.5811, 0.2222, 0.5, 0.2222, 0.5, 0.1464, 0.5811, 0.7778, 0.569, 0.8536, 0.5, 0.8536, 0.5, 0.7778, 0.5542, 0.08427, 0.569, 0.1464, 0.5, 0.1464, 0.5, 0.08427, 0.5901, 0.6913, 0.5811, 0.7778, 0.5, 0.7778, 0.5, 0.6913, 0.5373, 0.03806, 0.5542, 0.08427, 0.5, 0.08427, 0.5, 0.03806, 0.5957, 0.5975, 0.5901, 0.6913, 0.5, 0.6913, 0.5, 0.5975, 0.519, 0.009607, 0.5373, 0.03806, 0.5, 0.03806, 0.5, 0.009607, 0.5975, 0.5, 0.5957, 0.5975, 0.5, 0.5975, 0.5, 0.5, 0.519, 0.9904, 0.5, 1.0, 0.5, 0.9904, 0.5, 0.0, 0.519, 0.009607, 0.5, 0.009607, 0.5, 0.08427, 0.5, 0.1464, 0.431, 0.1464, 0.4458, 0.08427, 0.5, 0.6913, 0.5, 0.7778, 0.4189, 0.7778, 0.4099, 0.6913, 0.5, 0.03806, 0.5, 0.08427, 0.4458, 0.08427, 0.4627, 0.03806, 0.5, 0.5975, 0.5, 0.6913, 0.4099, 0.6913, 0.4043, 0.5975, 0.5, 0.009607, 0.5, 0.03806, 0.4627, 0.03806, 0.481, 0.009607, 0.5, 0.5, 0.5, 0.5975, 0.4043, 0.5975, 0.4025, 0.5, 0.5, 0.9904, 0.5, 1.0, 0.481, 0.9904, 0.5, 0.0, 0.5, 0.009607, 0.481, 0.009607, 0.5, 0.4025, 0.5, 0.5, 0.4025, 0.5, 0.4043, 0.4025, 0.5, 0.9619, 0.5, 0.9904, 0.481, 0.9904, 0.4627, 0.9619, 0.5, 0.3087, 0.5, 0.4025, 0.4043, 0.4025, 0.4099, 0.3087, 0.5, 0.9157, 0.5, 0.9619, 0.4627, 0.9619, 0.4458, 0.9157, 0.5, 0.2222, 0.5, 0.3087, 0.4099, 0.3087, 0.4189, 0.2222, 0.5, 0.8536, 0.5, 0.9157, 0.4458, 0.9157, 0.431, 0.8536, 0.5, 0.1464, 0.5, 0.2222, 0.4189, 0.2222, 0.431, 0.1464, 0.5, 0.7778, 0.5, 0.8536, 0.431, 0.8536, 0.4189, 0.7778, 0.4099, 0.3087, 0.4043, 0.4025, 0.3123, 0.4025, 0.3232, 0.3087, 0.4458, 0.9157, 0.4627, 0.9619, 0.4268, 0.9619, 0.3937, 0.9157, 0.4189, 0.2222, 0.4099, 0.3087, 0.3232, 0.3087, 0.3409, 0.2222, 0.431, 0.8536, 0.4458, 0.9157, 0.3937, 0.9157, 0.3647, 0.8536, 0.431, 0.1464, 0.4189, 0.2222, 0.3409, 0.2222, 0.3647, 0.1464, 0.4189, 0.7778, 0.431, 0.8536, 0.3647, 0.8536, 0.3409, 0.7778, 0.4458, 0.08427, 0.431, 0.1464, 0.3647, 0.1464, 0.3937, 0.08427, 0.4099, 0.6913, 0.4189, 0.7778, 0.3409, 0.7778, 0.3232, 0.6913, 0.4627, 0.03806, 0.4458, 0.08427, 0.3937, 0.08427, 0.4268, 0.03806, 0.4043, 0.5975, 0.4099, 0.6913, 0.3232, 0.6913, 0.3123, 0.5975, 0.481, 0.009607, 0.4627, 0.03806, 0.4268, 0.03806, 0.4627, 0.009607, 0.4025, 0.5, 0.4043, 0.5975, 0.3123, 0.5975, 0.3087, 0.5, 0.481, 0.9904, 0.5, 1.0, 0.4627, 0.9904, 0.5, 0.0, 0.481, 0.009607, 0.4627, 0.009607, 0.4043, 0.4025, 0.4025, 0.5, 0.3087, 0.5, 0.3123, 0.4025, 0.4627, 0.9619, 0.481, 0.9904, 0.4627, 0.9904, 0.4268, 0.9619, 0.4268, 0.03806, 0.3937, 0.08427, 0.3457, 0.08427, 0.3937, 0.03806, 0.3123, 0.5975, 0.3232, 0.6913, 0.2434, 0.6913, 0.2276, 0.5975, 0.4627, 0.009607, 0.4268, 0.03806, 0.3937, 0.03806, 0.4458, 0.009607, 0.3087, 0.5, 0.3123, 0.5975, 0.2276, 0.5975, 0.2222, 0.5, 0.4627, 0.9904, 0.5, 1.0, 0.4458, 0.9904, 0.5, 0.0, 0.4627, 0.009607, 0.4458, 0.009607, 0.3123, 0.4025, 0.3087, 0.5, 0.2222, 0.5, 0.2276, 0.4025, 0.4268, 0.9619, 0.4627, 0.9904, 0.4458, 0.9904, 0.3937, 0.9619, 0.3232, 0.3087, 0.3123, 0.4025, 0.2276, 0.4025, 0.2434, 0.3087, 0.3937, 0.9157, 0.4268, 0.9619, 0.3937, 0.9619, 0.3457, 0.9157, 0.3409, 0.2222, 0.3232, 0.3087, 0.2434, 0.3087, 0.269, 0.2222, 0.3647, 0.8536, 0.3937, 0.9157, 0.3457, 0.9157, 0.3036, 0.8536, 0.3647, 0.1464, 0.3409, 0.2222, 0.269, 0.2222, 0.3036, 0.1464, 0.3409, 0.7778, 0.3647, 0.8536, 0.3036, 0.8536, 0.269, 0.7778, 0.3937, 0.08427, 0.3647, 0.1464, 0.3036, 0.1464, 0.3457, 0.08427, 0.3232, 0.6913, 0.3409, 0.7778, 0.269, 0.7778, 0.2434, 0.6913, 0.3457, 0.9157, 0.3937, 0.9619, 0.3647, 0.9619, 0.3036, 0.9157, 0.269, 0.2222, 0.2434, 0.3087, 0.1734, 0.3087, 0.206, 0.2222, 0.3036, 0.8536, 0.3457, 0.9157, 0.3036, 0.9157, 0.25, 0.8536, 0.3036, 0.1464, 0.269, 0.2222, 0.206, 0.2222, 0.25, 0.1464, 0.269, 0.7778, 0.3036, 0.8536, 0.25, 0.8536, 0.206, 0.7778, 0.3457, 0.08427, 0.3036, 0.1464, 0.25, 0.1464, 0.3036, 0.08427, 0.2434, 0.6913, 0.269, 0.7778, 0.206, 0.7778, 0.1734, 0.6913, 0.3937, 0.03806, 0.3457, 0.08427, 0.3036, 0.08427, 0.3647, 0.03806, 0.2276, 0.5975, 0.2434, 0.6913, 0.1734, 0.6913, 0.1532, 0.5975, 0.4458, 0.009607, 0.3937, 0.03806, 0.3647, 0.03806, 0.431, 0.009607, 0.2222, 0.5, 0.2276, 0.5975, 0.1532, 0.5975, 0.1464, 0.5, 0.4458, 0.9904, 0.5, 1.0, 0.431, 0.9904, 0.5, 0.0, 0.4458, 0.009607, 0.431, 0.009607, 0.2276, 0.4025, 0.2222, 0.5, 0.1464, 0.5, 0.1532, 0.4025, 0.3937, 0.9619, 0.4458, 0.9904, 0.431, 0.9904, 0.3647, 0.9619, 0.2434, 0.3087, 0.2276, 0.4025, 0.1532, 0.4025, 0.1734, 0.3087, 0.1532, 0.5975, 0.1734, 0.6913, 0.1159, 0.6913, 0.09225, 0.5975, 0.431, 0.009607, 0.3647, 0.03806, 0.3409, 0.03806, 0.4189, 0.009607, 0.1464, 0.5, 0.1532, 0.5975, 0.09225, 0.5975, 0.08427, 0.5, 0.431, 0.9904, 0.5, 1.0, 0.4189, 0.9904, 0.5, 0.0, 0.431, 0.009607, 0.4189, 0.009607, 0.1532, 0.4025, 0.1464, 0.5, 0.08427, 0.5, 0.09225, 0.4025, 0.3647, 0.9619, 0.431, 0.9904, 0.4189, 0.9904, 0.3409, 0.9619, 0.1734, 0.3087, 0.1532, 0.4025, 0.09225, 0.4025, 0.1159, 0.3087, 0.3036, 0.9157, 0.3647, 0.9619, 0.3409, 0.9619, 0.269, 0.9157, 0.206, 0.2222, 0.1734, 0.3087, 0.1159, 0.3087, 0.1543, 0.2222, 0.25, 0.8536, 0.3036, 0.9157, 0.269, 0.9157, 0.206, 0.8536, 0.25, 0.1464, 0.206, 0.2222, 0.1543, 0.2222, 0.206, 0.1464, 0.206, 0.7778, 0.25, 0.8536, 0.206, 0.8536, 0.1543, 0.7778, 0.3036, 0.08427, 0.25, 0.1464, 0.206, 0.1464, 0.269, 0.08427, 0.1734, 0.6913, 0.206, 0.7778, 0.1543, 0.7778, 0.1159, 0.6913, 0.3647, 0.03806, 0.3036, 0.08427, 0.269, 0.08427, 0.3409, 0.03806, 0.1543, 0.2222, 0.1159, 0.3087, 0.07322, 0.3087, 0.1159, 0.2222, 0.206, 0.8536, 0.269, 0.9157, 0.2434, 0.9157, 0.1734, 0.8536, 0.206, 0.1464, 0.1543, 0.2222, 0.1159, 0.2222, 0.1734, 0.1464, 0.1543, 0.7778, 0.206, 0.8536, 0.1734, 0.8536, 0.1159, 0.7778, 0.269, 0.08427, 0.206, 0.1464, 0.1734, 0.1464, 0.2434, 0.08427, 0.1159, 0.6913, 0.1543, 0.7778, 0.1159, 0.7778, 0.07322, 0.6913, 0.3409, 0.03806, 0.269, 0.08427, 0.2434, 0.08427, 0.3232, 0.03806, 0.09225, 0.5975, 0.1159, 0.6913, 0.07322, 0.6913, 0.04694, 0.5975, 0.4189, 0.009607, 0.3409, 0.03806, 0.3232, 0.03806, 0.4099, 0.009607, 0.08427, 0.5, 0.09225, 0.5975, 0.04694, 0.5975, 0.03806, 0.5, 0.4189, 0.9904, 0.5, 1.0, 0.4099, 0.9904, 0.5, 0.0, 0.4189, 0.009607, 0.4099, 0.009607, 0.09225, 0.4025, 0.08427, 0.5, 0.03806, 0.5, 0.04694, 0.4025, 0.3409, 0.9619, 0.4189, 0.9904, 0.4099, 0.9904, 0.3232, 0.9619, 0.1159, 0.3087, 0.09225, 0.4025, 0.04694, 0.4025, 0.07322, 0.3087, 0.269, 0.9157, 0.3409, 0.9619, 0.3232, 0.9619, 0.2434, 0.9157, 0.4099, 0.009607, 0.3232, 0.03806, 0.3123, 0.03806, 0.4043, 0.009607, 0.03806, 0.5, 0.04694, 0.5975, 0.01903, 0.5975, 0.009608, 0.5, 0.4099, 0.9904, 0.5, 1.0, 0.4043, 0.9904, 0.5, 0.0, 0.4099, 0.009607, 0.4043, 0.009607, 0.04694, 0.4025, 0.03806, 0.5, 0.009608, 0.5, 0.01903, 0.4025, 0.3232, 0.9619, 0.4099, 0.9904, 0.4043, 0.9904, 0.3123, 0.9619, 0.07322, 0.3087, 0.04694, 0.4025, 0.01903, 0.4025, 0.04694, 0.3087, 0.2434, 0.9157, 0.3232, 0.9619, 0.3123, 0.9619, 0.2276, 0.9157, 0.1159, 0.2222, 0.07322, 0.3087, 0.04694, 0.3087, 0.09225, 0.2222, 0.1734, 0.8536, 0.2434, 0.9157, 0.2276, 0.9157, 0.1532, 0.8536, 0.1734, 0.1464, 0.1159, 0.2222, 0.09225, 0.2222, 0.1532, 0.1464, 0.1159, 0.7778, 0.1734, 0.8536, 0.1532, 0.8536, 0.09225, 0.7778, 0.2434, 0.08427, 0.1734, 0.1464, 0.1532, 0.1464, 0.2276, 0.08427, 0.07322, 0.6913, 0.1159, 0.7778, 0.09225, 0.7778, 0.04694, 0.6913, 0.3232, 0.03806, 0.2434, 0.08427, 0.2276, 0.08427, 0.3123, 0.03806, 0.04694, 0.5975, 0.07322, 0.6913, 0.04694, 0.6913, 0.01903, 0.5975, 0.1532, 0.8536, 0.2276, 0.9157, 0.2222, 0.9157, 0.1464, 0.8536, 0.1532, 0.1464, 0.09225, 0.2222, 0.08427, 0.2222, 0.1464, 0.1464, 0.09225, 0.7778, 0.1532, 0.8536, 0.1464, 0.8536, 0.08427, 0.7778, 0.2276, 0.08427, 0.1532, 0.1464, 0.1464, 0.1464, 0.2222, 0.08427, 0.04694, 0.6913, 0.09225, 0.7778, 0.08427, 0.7778, 0.03806, 0.6913, 0.3123, 0.03806, 0.2276, 0.08427, 0.2222, 0.08427, 0.3087, 0.03806, 0.01903, 0.5975, 0.04694, 0.6913, 0.03806, 0.6913, 0.009608, 0.5975, 0.4043, 0.009607, 0.3123, 0.03806, 0.3087, 0.03806, 0.4025, 0.009607, 0.009608, 0.5, 0.01903, 0.5975, 0.009608, 0.5975, 0.0, 0.5, 0.4043, 0.9904, 0.5, 1.0, 0.4025, 0.9904, 0.5, 0.0, 0.4043, 0.009607, 0.4025, 0.009607, 0.01903, 0.4025, 0.009608, 0.5, 0.0, 0.5, 0.009608, 0.4025, 0.3123, 0.9619, 0.4043, 0.9904, 0.4025, 0.9904, 0.3087, 0.9619, 0.04694, 0.3087, 0.01903, 0.4025, 0.009608, 0.4025, 0.03806, 0.3087, 0.2276, 0.9157, 0.3123, 0.9619, 0.3087, 0.9619, 0.2222, 0.9157, 0.09225, 0.2222, 0.04694, 0.3087, 0.03806, 0.3087, 0.08427, 0.2222])
me_esfera.update()

# ---- objects
ob_esfera = bpy.data.objects.new('Esfera', me_esfera)

# ---- transforms, parenting, visibility, modifiers, constraints
ob_esfera.location = (0.0, 0.0, 0.6503)

# ---- collection membership
col_collection.objects.link(ob_esfera)

# ---- scene / render settings (as saved in the file)
scene.frame_start = 1; scene.frame_end = 250; scene.frame_set(1)
scene.render.engine = 'BLENDER_EEVEE_NEXT'
scene.cycles.sampling_pattern = 'TABULATED_SOBOL'
scene.view_settings.view_transform = 'Filmic'
bpy.context.view_layer.update()

# ---- added for rendering (the .blend has no active camera and no usable light): camera, sun
cam_auto = bpy.data.cameras.new('AutoCamera')
cam_auto.lens = 50.0
cam_auto.sensor_width = 36.0
cam_auto.clip_end = 1000.0
ob_auto_camera = bpy.data.objects.new('AutoCamera', cam_auto)
scene.collection.objects.link(ob_auto_camera)
ob_auto_camera.location = (3.20507, -3.84609, 3.21434)
ob_auto_camera.rotation_euler = (1.09748, -7.21219e-08, 0.694738)
scene.camera = ob_auto_camera
light_auto_sun = bpy.data.lights.new('AutoSun', 'SUN')
light_auto_sun.energy = 3.0
light_auto_sun.angle = 0.0523599
ob_auto_sun = bpy.data.objects.new('AutoSun', light_auto_sun)
scene.collection.objects.link(ob_auto_sun)
ob_auto_sun.rotation_euler = (0.872665, 0.174533, 0.523599)
bpy.context.view_layer.update()
